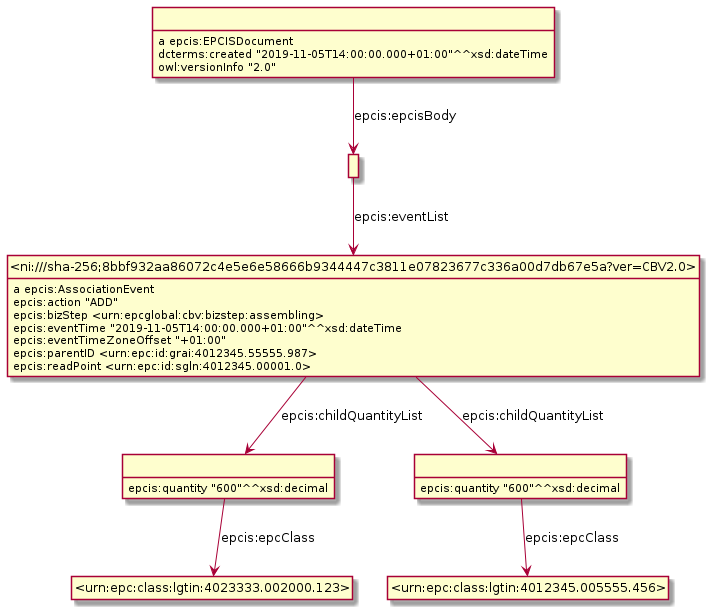

The diagram above was rendered by PlantUML. Its source (embedded in the PNG):
@startuml
hide empty methods
hide empty attributes
hide circle
skinparam classAttributeIconSize 0
class _r1623307987r1_ as " "
class _ni_sha_256_8bbf932aa86072c4e5e6e58666b9344447c3811e07823677c336a00d7db67e5a_ver_CBV2_0_ as "<ni:///sha-256;8bbf932aa86072c4e5e6e58666b9344447c3811e07823677c336a00d7db67e5a?ver=CBV2.0>"
_r1623307987r1_ -down-> _ni_sha_256_8bbf932aa86072c4e5e6e58666b9344447c3811e07823677c336a00d7db67e5a_ver_CBV2_0_ : epcis:eventList
class _r1623307987r3_ as " "
class _urn_epc_class_lgtin_4023333_002000_123_ as "<urn:epc:class:lgtin:4023333.002000.123>"
_r1623307987r3_ -down-> _urn_epc_class_lgtin_4023333_002000_123_ : epcis:epcClass
_r1623307987r3_ : epcis:quantity "600"^^xsd:decimal
_ni_sha_256_8bbf932aa86072c4e5e6e58666b9344447c3811e07823677c336a00d7db67e5a_ver_CBV2_0_ : a epcis:AssociationEvent
class _r1623307987r2_ as " "
_ni_sha_256_8bbf932aa86072c4e5e6e58666b9344447c3811e07823677c336a00d7db67e5a_ver_CBV2_0_ -down-> _r1623307987r2_ : epcis:childQuantityList
_ni_sha_256_8bbf932aa86072c4e5e6e58666b9344447c3811e07823677c336a00d7db67e5a_ver_CBV2_0_ -down-> _r1623307987r3_ : epcis:childQuantityList
_ni_sha_256_8bbf932aa86072c4e5e6e58666b9344447c3811e07823677c336a00d7db67e5a_ver_CBV2_0_ : epcis:action "ADD"
_ni_sha_256_8bbf932aa86072c4e5e6e58666b9344447c3811e07823677c336a00d7db67e5a_ver_CBV2_0_ : epcis:bizStep <urn:epcglobal:cbv:bizstep:assembling>
_ni_sha_256_8bbf932aa86072c4e5e6e58666b9344447c3811e07823677c336a00d7db67e5a_ver_CBV2_0_ : epcis:eventTime "2019-11-05T14:00:00.000+01:00"^^xsd:dateTime
_ni_sha_256_8bbf932aa86072c4e5e6e58666b9344447c3811e07823677c336a00d7db67e5a_ver_CBV2_0_ : epcis:eventTimeZoneOffset "+01:00"
_ni_sha_256_8bbf932aa86072c4e5e6e58666b9344447c3811e07823677c336a00d7db67e5a_ver_CBV2_0_ : epcis:parentID <urn:epc:id:grai:4012345.55555.987>
_ni_sha_256_8bbf932aa86072c4e5e6e58666b9344447c3811e07823677c336a00d7db67e5a_ver_CBV2_0_ : epcis:readPoint <urn:epc:id:sgln:4012345.00001.0>
class _r1623307987r0_ as " "
_r1623307987r0_ : a epcis:EPCISDocument
_r1623307987r0_ -down-> _r1623307987r1_ : epcis:epcisBody
_r1623307987r0_ : dcterms:created "2019-11-05T14:00:00.000+01:00"^^xsd:dateTime
_r1623307987r0_ : owl:versionInfo "2.0"
class _urn_epc_class_lgtin_4012345_005555_456_ as "<urn:epc:class:lgtin:4012345.005555.456>"
_r1623307987r2_ -down-> _urn_epc_class_lgtin_4012345_005555_456_ : epcis:epcClass
_r1623307987r2_ : epcis:quantity "600"^^xsd:decimal
@enduml